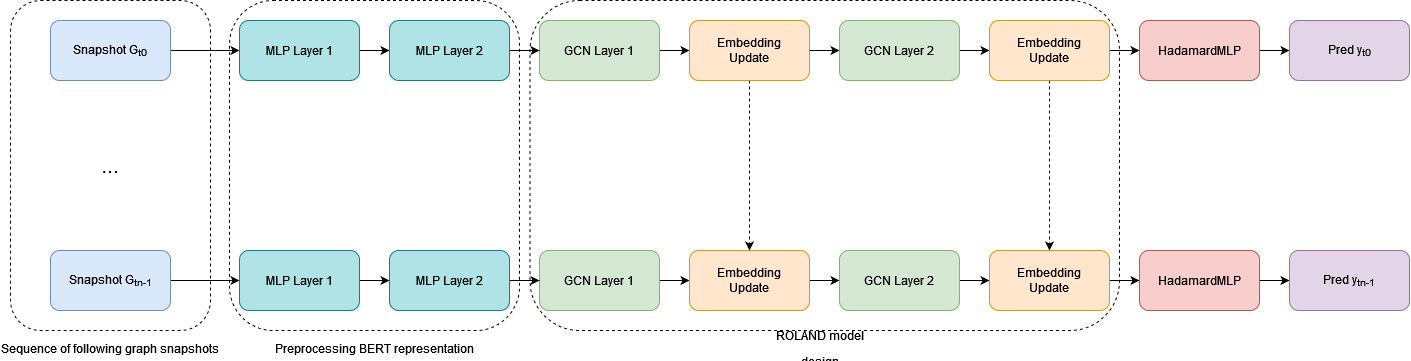

The diagram above was exported from draw.io. Its source (the exported page's mxGraphModel, read from the mxfile embedded in the PNG):
<mxGraphModel dx="1314" dy="871" grid="1" gridSize="10" guides="1" tooltips="1" connect="1" arrows="1" fold="1" page="1" pageScale="1" pageWidth="827" pageHeight="1169" math="0" shadow="0">
  <root>
    <mxCell id="0" />
    <mxCell id="1" parent="0" />
    <mxCell id="no2xVk-MoR5dsA2et9da-7" style="edgeStyle=orthogonalEdgeStyle;rounded=0;orthogonalLoop=1;jettySize=auto;html=1;exitX=1;exitY=0.5;exitDx=0;exitDy=0;entryX=0;entryY=0.5;entryDx=0;entryDy=0;fontSize=12;" parent="1" source="o0OImvTegMbAtHUOF1eZ-2" target="o0OImvTegMbAtHUOF1eZ-51" edge="1">
      <mxGeometry relative="1" as="geometry" />
    </mxCell>
    <mxCell id="o0OImvTegMbAtHUOF1eZ-2" value="Snapshot G&lt;sub&gt;t0&lt;/sub&gt;" style="rounded=1;whiteSpace=wrap;html=1;fillColor=#dae8fc;strokeColor=#6c8ebf;" parent="1" vertex="1">
      <mxGeometry x="471" y="130" width="120" height="60" as="geometry" />
    </mxCell>
    <mxCell id="no2xVk-MoR5dsA2et9da-10" style="edgeStyle=orthogonalEdgeStyle;rounded=0;orthogonalLoop=1;jettySize=auto;html=1;exitX=1;exitY=0.5;exitDx=0;exitDy=0;entryX=0;entryY=0.5;entryDx=0;entryDy=0;fontSize=12;" parent="1" source="o0OImvTegMbAtHUOF1eZ-4" target="o0OImvTegMbAtHUOF1eZ-8" edge="1">
      <mxGeometry relative="1" as="geometry" />
    </mxCell>
    <mxCell id="o0OImvTegMbAtHUOF1eZ-4" value="GCN Layer 1" style="rounded=1;whiteSpace=wrap;html=1;fillColor=#d5e8d4;strokeColor=#82b366;" parent="1" vertex="1">
      <mxGeometry x="960" y="130" width="120" height="60" as="geometry" />
    </mxCell>
    <mxCell id="no2xVk-MoR5dsA2et9da-11" style="edgeStyle=orthogonalEdgeStyle;rounded=0;orthogonalLoop=1;jettySize=auto;html=1;exitX=1;exitY=0.5;exitDx=0;exitDy=0;entryX=0;entryY=0.5;entryDx=0;entryDy=0;fontSize=12;" parent="1" source="o0OImvTegMbAtHUOF1eZ-8" target="o0OImvTegMbAtHUOF1eZ-10" edge="1">
      <mxGeometry relative="1" as="geometry" />
    </mxCell>
    <mxCell id="no2xVk-MoR5dsA2et9da-31" style="edgeStyle=orthogonalEdgeStyle;rounded=0;orthogonalLoop=1;jettySize=auto;html=1;exitX=0.5;exitY=1;exitDx=0;exitDy=0;entryX=0.5;entryY=0;entryDx=0;entryDy=0;fontSize=12;dashed=1;" parent="1" source="o0OImvTegMbAtHUOF1eZ-8" target="no2xVk-MoR5dsA2et9da-18" edge="1">
      <mxGeometry relative="1" as="geometry" />
    </mxCell>
    <mxCell id="o0OImvTegMbAtHUOF1eZ-8" value="&lt;div&gt;Embedding&lt;/div&gt;&lt;div&gt;Update&lt;br&gt;&lt;/div&gt;" style="rounded=1;whiteSpace=wrap;html=1;fillColor=#ffe6cc;strokeColor=#d79b00;" parent="1" vertex="1">
      <mxGeometry x="1110" y="130" width="120" height="60" as="geometry" />
    </mxCell>
    <mxCell id="no2xVk-MoR5dsA2et9da-12" style="edgeStyle=orthogonalEdgeStyle;rounded=0;orthogonalLoop=1;jettySize=auto;html=1;exitX=1;exitY=0.5;exitDx=0;exitDy=0;entryX=0;entryY=0.5;entryDx=0;entryDy=0;fontSize=12;" parent="1" source="o0OImvTegMbAtHUOF1eZ-10" target="o0OImvTegMbAtHUOF1eZ-14" edge="1">
      <mxGeometry relative="1" as="geometry" />
    </mxCell>
    <mxCell id="o0OImvTegMbAtHUOF1eZ-10" value="&lt;div&gt;GCN Layer 2&lt;/div&gt;" style="rounded=1;whiteSpace=wrap;html=1;fillColor=#d5e8d4;strokeColor=#82b366;" parent="1" vertex="1">
      <mxGeometry x="1260" y="130" width="120" height="60" as="geometry" />
    </mxCell>
    <mxCell id="no2xVk-MoR5dsA2et9da-13" style="edgeStyle=orthogonalEdgeStyle;rounded=0;orthogonalLoop=1;jettySize=auto;html=1;exitX=1;exitY=0.5;exitDx=0;exitDy=0;entryX=0;entryY=0.5;entryDx=0;entryDy=0;fontSize=12;" parent="1" source="o0OImvTegMbAtHUOF1eZ-14" target="o0OImvTegMbAtHUOF1eZ-16" edge="1">
      <mxGeometry relative="1" as="geometry" />
    </mxCell>
    <mxCell id="no2xVk-MoR5dsA2et9da-32" style="edgeStyle=orthogonalEdgeStyle;rounded=0;orthogonalLoop=1;jettySize=auto;html=1;exitX=0.5;exitY=1;exitDx=0;exitDy=0;entryX=0.5;entryY=0;entryDx=0;entryDy=0;fontSize=12;dashed=1;" parent="1" source="o0OImvTegMbAtHUOF1eZ-14" target="no2xVk-MoR5dsA2et9da-22" edge="1">
      <mxGeometry relative="1" as="geometry" />
    </mxCell>
    <mxCell id="o0OImvTegMbAtHUOF1eZ-14" value="&lt;div&gt;Embedding&lt;/div&gt;&lt;div&gt;Update&lt;br&gt;&lt;/div&gt;" style="rounded=1;whiteSpace=wrap;html=1;fillColor=#ffe6cc;strokeColor=#d79b00;" parent="1" vertex="1">
      <mxGeometry x="1410" y="130" width="120" height="60" as="geometry" />
    </mxCell>
    <mxCell id="no2xVk-MoR5dsA2et9da-14" style="edgeStyle=orthogonalEdgeStyle;rounded=0;orthogonalLoop=1;jettySize=auto;html=1;exitX=1;exitY=0.5;exitDx=0;exitDy=0;entryX=0;entryY=0.5;entryDx=0;entryDy=0;fontSize=12;" parent="1" source="o0OImvTegMbAtHUOF1eZ-16" target="o0OImvTegMbAtHUOF1eZ-39" edge="1">
      <mxGeometry relative="1" as="geometry" />
    </mxCell>
    <mxCell id="o0OImvTegMbAtHUOF1eZ-16" value="HadamardMLP" style="rounded=1;whiteSpace=wrap;html=1;fillColor=#f8cecc;strokeColor=#b85450;" parent="1" vertex="1">
      <mxGeometry x="1560" y="130" width="120" height="60" as="geometry" />
    </mxCell>
    <mxCell id="no2xVk-MoR5dsA2et9da-30" style="edgeStyle=orthogonalEdgeStyle;rounded=0;orthogonalLoop=1;jettySize=auto;html=1;exitX=1;exitY=0.5;exitDx=0;exitDy=0;entryX=0;entryY=0.5;entryDx=0;entryDy=0;fontSize=12;" parent="1" source="o0OImvTegMbAtHUOF1eZ-22" target="no2xVk-MoR5dsA2et9da-27" edge="1">
      <mxGeometry relative="1" as="geometry" />
    </mxCell>
    <mxCell id="o0OImvTegMbAtHUOF1eZ-22" value="Snapshot G&lt;sub&gt;tn-1&lt;/sub&gt;" style="rounded=1;whiteSpace=wrap;html=1;fillColor=#dae8fc;strokeColor=#6c8ebf;" parent="1" vertex="1">
      <mxGeometry x="471" y="360" width="120" height="60" as="geometry" />
    </mxCell>
    <mxCell id="o0OImvTegMbAtHUOF1eZ-39" value="Pred y&lt;sub&gt;t0&lt;/sub&gt;" style="rounded=1;whiteSpace=wrap;html=1;fillColor=#e1d5e7;strokeColor=#9673a6;" parent="1" vertex="1">
      <mxGeometry x="1710" y="130" width="120" height="60" as="geometry" />
    </mxCell>
    <mxCell id="o0OImvTegMbAtHUOF1eZ-47" value="" style="rounded=1;whiteSpace=wrap;html=1;fillColor=none;dashed=1;" parent="1" vertex="1">
      <mxGeometry x="431" y="110" width="200" height="330" as="geometry" />
    </mxCell>
    <mxCell id="o0OImvTegMbAtHUOF1eZ-48" value="&lt;font style=&quot;font-size: 21px;&quot;&gt;...&lt;/font&gt;" style="text;html=1;strokeColor=none;fillColor=none;align=center;verticalAlign=middle;whiteSpace=wrap;rounded=0;dashed=1;" parent="1" vertex="1">
      <mxGeometry x="501" y="260" width="60" height="30" as="geometry" />
    </mxCell>
    <mxCell id="o0OImvTegMbAtHUOF1eZ-49" value="&lt;font style=&quot;font-size: 12px;&quot;&gt;Sequence of following graph snapshots&lt;/font&gt;" style="text;html=1;strokeColor=none;fillColor=none;align=center;verticalAlign=middle;whiteSpace=wrap;rounded=0;dashed=1;fontSize=21;" parent="1" vertex="1">
      <mxGeometry x="420.87" y="440" width="220.25" height="30" as="geometry" />
    </mxCell>
    <mxCell id="no2xVk-MoR5dsA2et9da-8" style="edgeStyle=orthogonalEdgeStyle;rounded=0;orthogonalLoop=1;jettySize=auto;html=1;exitX=1;exitY=0.5;exitDx=0;exitDy=0;entryX=0;entryY=0.5;entryDx=0;entryDy=0;fontSize=12;" parent="1" source="o0OImvTegMbAtHUOF1eZ-51" target="o0OImvTegMbAtHUOF1eZ-55" edge="1">
      <mxGeometry relative="1" as="geometry" />
    </mxCell>
    <mxCell id="o0OImvTegMbAtHUOF1eZ-51" value="MLP Layer 1" style="rounded=1;whiteSpace=wrap;html=1;fillColor=#b0e3e6;strokeColor=#0e8088;" parent="1" vertex="1">
      <mxGeometry x="660" y="130" width="120" height="60" as="geometry" />
    </mxCell>
    <mxCell id="no2xVk-MoR5dsA2et9da-9" style="edgeStyle=orthogonalEdgeStyle;rounded=0;orthogonalLoop=1;jettySize=auto;html=1;exitX=1;exitY=0.5;exitDx=0;exitDy=0;entryX=0;entryY=0.5;entryDx=0;entryDy=0;fontSize=12;" parent="1" source="o0OImvTegMbAtHUOF1eZ-55" target="o0OImvTegMbAtHUOF1eZ-4" edge="1">
      <mxGeometry relative="1" as="geometry" />
    </mxCell>
    <mxCell id="o0OImvTegMbAtHUOF1eZ-55" value="MLP Layer 2" style="rounded=1;whiteSpace=wrap;html=1;fillColor=#b0e3e6;strokeColor=#0e8088;" parent="1" vertex="1">
      <mxGeometry x="810" y="130" width="120" height="60" as="geometry" />
    </mxCell>
    <mxCell id="no2xVk-MoR5dsA2et9da-15" style="edgeStyle=orthogonalEdgeStyle;rounded=0;orthogonalLoop=1;jettySize=auto;html=1;exitX=1;exitY=0.5;exitDx=0;exitDy=0;entryX=0;entryY=0.5;entryDx=0;entryDy=0;fontSize=12;" parent="1" source="no2xVk-MoR5dsA2et9da-16" target="no2xVk-MoR5dsA2et9da-18" edge="1">
      <mxGeometry relative="1" as="geometry" />
    </mxCell>
    <mxCell id="no2xVk-MoR5dsA2et9da-16" value="GCN Layer 1" style="rounded=1;whiteSpace=wrap;html=1;fillColor=#d5e8d4;strokeColor=#82b366;" parent="1" vertex="1">
      <mxGeometry x="960" y="360" width="120" height="60" as="geometry" />
    </mxCell>
    <mxCell id="no2xVk-MoR5dsA2et9da-17" style="edgeStyle=orthogonalEdgeStyle;rounded=0;orthogonalLoop=1;jettySize=auto;html=1;exitX=1;exitY=0.5;exitDx=0;exitDy=0;entryX=0;entryY=0.5;entryDx=0;entryDy=0;fontSize=12;" parent="1" source="no2xVk-MoR5dsA2et9da-18" target="no2xVk-MoR5dsA2et9da-20" edge="1">
      <mxGeometry relative="1" as="geometry" />
    </mxCell>
    <mxCell id="no2xVk-MoR5dsA2et9da-18" value="&lt;div&gt;Embedding&lt;/div&gt;&lt;div&gt;Update&lt;br&gt;&lt;/div&gt;" style="rounded=1;whiteSpace=wrap;html=1;fillColor=#ffe6cc;strokeColor=#d79b00;" parent="1" vertex="1">
      <mxGeometry x="1110" y="360" width="120" height="60" as="geometry" />
    </mxCell>
    <mxCell id="no2xVk-MoR5dsA2et9da-19" style="edgeStyle=orthogonalEdgeStyle;rounded=0;orthogonalLoop=1;jettySize=auto;html=1;exitX=1;exitY=0.5;exitDx=0;exitDy=0;entryX=0;entryY=0.5;entryDx=0;entryDy=0;fontSize=12;" parent="1" source="no2xVk-MoR5dsA2et9da-20" target="no2xVk-MoR5dsA2et9da-22" edge="1">
      <mxGeometry relative="1" as="geometry" />
    </mxCell>
    <mxCell id="no2xVk-MoR5dsA2et9da-20" value="&lt;div&gt;GCN Layer 2&lt;/div&gt;" style="rounded=1;whiteSpace=wrap;html=1;fillColor=#d5e8d4;strokeColor=#82b366;" parent="1" vertex="1">
      <mxGeometry x="1260" y="360" width="120" height="60" as="geometry" />
    </mxCell>
    <mxCell id="no2xVk-MoR5dsA2et9da-21" style="edgeStyle=orthogonalEdgeStyle;rounded=0;orthogonalLoop=1;jettySize=auto;html=1;exitX=1;exitY=0.5;exitDx=0;exitDy=0;entryX=0;entryY=0.5;entryDx=0;entryDy=0;fontSize=12;" parent="1" source="no2xVk-MoR5dsA2et9da-22" target="no2xVk-MoR5dsA2et9da-24" edge="1">
      <mxGeometry relative="1" as="geometry" />
    </mxCell>
    <mxCell id="no2xVk-MoR5dsA2et9da-22" value="&lt;div&gt;Embedding&lt;/div&gt;&lt;div&gt;Update&lt;br&gt;&lt;/div&gt;" style="rounded=1;whiteSpace=wrap;html=1;fillColor=#ffe6cc;strokeColor=#d79b00;" parent="1" vertex="1">
      <mxGeometry x="1410" y="360" width="120" height="60" as="geometry" />
    </mxCell>
    <mxCell id="no2xVk-MoR5dsA2et9da-23" style="edgeStyle=orthogonalEdgeStyle;rounded=0;orthogonalLoop=1;jettySize=auto;html=1;exitX=1;exitY=0.5;exitDx=0;exitDy=0;entryX=0;entryY=0.5;entryDx=0;entryDy=0;fontSize=12;" parent="1" source="no2xVk-MoR5dsA2et9da-24" target="no2xVk-MoR5dsA2et9da-25" edge="1">
      <mxGeometry relative="1" as="geometry" />
    </mxCell>
    <mxCell id="no2xVk-MoR5dsA2et9da-24" value="HadamardMLP" style="rounded=1;whiteSpace=wrap;html=1;fillColor=#f8cecc;strokeColor=#b85450;" parent="1" vertex="1">
      <mxGeometry x="1560" y="360" width="120" height="60" as="geometry" />
    </mxCell>
    <mxCell id="no2xVk-MoR5dsA2et9da-25" value="Pred y&lt;sub&gt;tn-1&lt;/sub&gt;" style="rounded=1;whiteSpace=wrap;html=1;fillColor=#e1d5e7;strokeColor=#9673a6;" parent="1" vertex="1">
      <mxGeometry x="1710" y="360" width="120" height="60" as="geometry" />
    </mxCell>
    <mxCell id="no2xVk-MoR5dsA2et9da-26" style="edgeStyle=orthogonalEdgeStyle;rounded=0;orthogonalLoop=1;jettySize=auto;html=1;exitX=1;exitY=0.5;exitDx=0;exitDy=0;entryX=0;entryY=0.5;entryDx=0;entryDy=0;fontSize=12;" parent="1" source="no2xVk-MoR5dsA2et9da-27" target="no2xVk-MoR5dsA2et9da-29" edge="1">
      <mxGeometry relative="1" as="geometry" />
    </mxCell>
    <mxCell id="no2xVk-MoR5dsA2et9da-27" value="MLP Layer 1" style="rounded=1;whiteSpace=wrap;html=1;fillColor=#b0e3e6;strokeColor=#0e8088;" parent="1" vertex="1">
      <mxGeometry x="660" y="360" width="120" height="60" as="geometry" />
    </mxCell>
    <mxCell id="no2xVk-MoR5dsA2et9da-28" style="edgeStyle=orthogonalEdgeStyle;rounded=0;orthogonalLoop=1;jettySize=auto;html=1;exitX=1;exitY=0.5;exitDx=0;exitDy=0;entryX=0;entryY=0.5;entryDx=0;entryDy=0;fontSize=12;" parent="1" source="no2xVk-MoR5dsA2et9da-29" target="no2xVk-MoR5dsA2et9da-16" edge="1">
      <mxGeometry relative="1" as="geometry" />
    </mxCell>
    <mxCell id="no2xVk-MoR5dsA2et9da-29" value="MLP Layer 2" style="rounded=1;whiteSpace=wrap;html=1;fillColor=#b0e3e6;strokeColor=#0e8088;" parent="1" vertex="1">
      <mxGeometry x="810" y="360" width="120" height="60" as="geometry" />
    </mxCell>
    <mxCell id="no2xVk-MoR5dsA2et9da-33" value="" style="rounded=1;whiteSpace=wrap;html=1;fillColor=none;dashed=1;" parent="1" vertex="1">
      <mxGeometry x="650" y="110" width="290" height="330" as="geometry" />
    </mxCell>
    <mxCell id="no2xVk-MoR5dsA2et9da-37" value="&lt;font style=&quot;font-size: 12px;&quot;&gt;Preprocessing BERT representation&lt;/font&gt;" style="text;html=1;strokeColor=none;fillColor=none;align=center;verticalAlign=middle;whiteSpace=wrap;rounded=0;dashed=1;fontSize=21;" parent="1" vertex="1">
      <mxGeometry x="684.88" y="440" width="220.25" height="30" as="geometry" />
    </mxCell>
    <mxCell id="no2xVk-MoR5dsA2et9da-38" value="" style="rounded=1;whiteSpace=wrap;html=1;fillColor=none;dashed=1;" parent="1" vertex="1">
      <mxGeometry x="950.5" y="110" width="589.5" height="330" as="geometry" />
    </mxCell>
    <mxCell id="no2xVk-MoR5dsA2et9da-39" value="&lt;font style=&quot;font-size: 12px;&quot;&gt;ROLAND model design&lt;/font&gt;" style="text;html=1;strokeColor=none;fillColor=none;align=center;verticalAlign=middle;whiteSpace=wrap;rounded=0;dashed=1;fontSize=21;" parent="1" vertex="1">
      <mxGeometry x="1176" y="440" width="130" height="30" as="geometry" />
    </mxCell>
  </root>
</mxGraphModel>